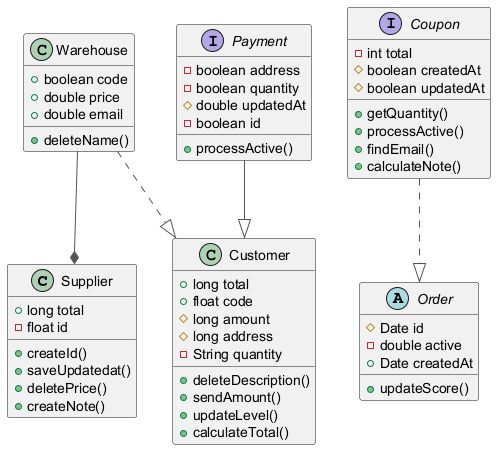

The diagram above was rendered by PlantUML. Its source (embedded in the PNG):
@startuml
skinparam ArrowColor #555555
class Supplier {
  +long total
  -float id
  +createId()
  +saveUpdatedat()
  +deletePrice()
  +createNote()
}
interface Payment {
  -boolean address
  -boolean quantity
  #double updatedAt
  -boolean id
  +processActive()
}
interface Coupon {
  -int total
  #boolean createdAt
  #boolean updatedAt
  +getQuantity()
  +processActive()
  +findEmail()
  +calculateNote()
}
abstract class Order {
  #Date id
  -double active
  +Date createdAt
  +updateScore()
}
class Warehouse {
  +boolean code
  +double price
  +double email
  +deleteName()
}
class Customer {
  +long total
  +float code
  #long amount
  #long address
  -String quantity
  +deleteDescription()
  +sendAmount()
  +updateLevel()
  +calculateTotal()
}
Payment --|> Customer
Warehouse ..|> Customer
Warehouse --* Supplier
Coupon ..|> Order
@enduml